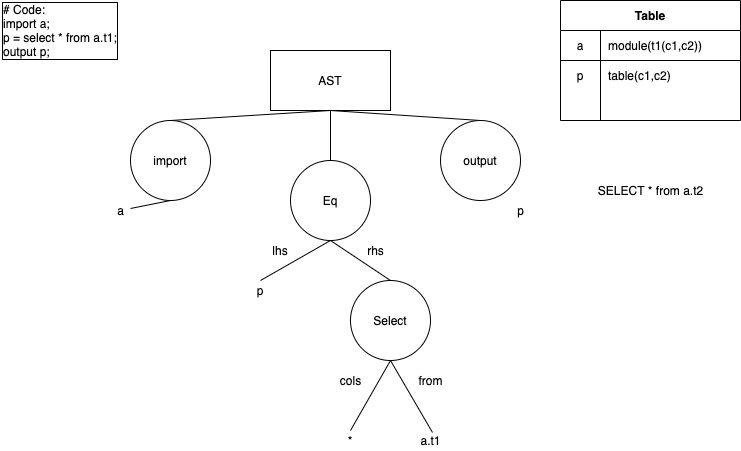

The diagram above was exported from draw.io. Its source (the exported page's mxGraphModel, read from the mxfile embedded in the PNG):
<mxGraphModel dx="958" dy="540" grid="1" gridSize="10" guides="1" tooltips="1" connect="1" arrows="1" fold="1" page="1" pageScale="1" pageWidth="827" pageHeight="1169" math="0" shadow="0">
  <root>
    <mxCell id="0" />
    <mxCell id="1" parent="0" />
    <mxCell id="DZ7dvd0ZmOE6cuoEXjrw-1" value="AST" style="rounded=0;whiteSpace=wrap;html=1;" parent="1" vertex="1">
      <mxGeometry x="350" y="210" width="120" height="60" as="geometry" />
    </mxCell>
    <mxCell id="DZ7dvd0ZmOE6cuoEXjrw-6" style="rounded=0;orthogonalLoop=1;jettySize=auto;html=1;exitX=0.5;exitY=0;exitDx=0;exitDy=0;entryX=0.5;entryY=1;entryDx=0;entryDy=0;endArrow=none;endFill=0;" parent="1" source="DZ7dvd0ZmOE6cuoEXjrw-2" target="DZ7dvd0ZmOE6cuoEXjrw-1" edge="1">
      <mxGeometry relative="1" as="geometry" />
    </mxCell>
    <mxCell id="DZ7dvd0ZmOE6cuoEXjrw-14" style="edgeStyle=none;rounded=0;orthogonalLoop=1;jettySize=auto;html=1;exitX=0.5;exitY=1;exitDx=0;exitDy=0;endArrow=none;endFill=0;" parent="1" source="DZ7dvd0ZmOE6cuoEXjrw-2" target="DZ7dvd0ZmOE6cuoEXjrw-13" edge="1">
      <mxGeometry relative="1" as="geometry" />
    </mxCell>
    <mxCell id="DZ7dvd0ZmOE6cuoEXjrw-2" value="import" style="ellipse;whiteSpace=wrap;html=1;aspect=fixed;" parent="1" vertex="1">
      <mxGeometry x="210" y="280" width="80" height="80" as="geometry" />
    </mxCell>
    <mxCell id="DZ7dvd0ZmOE6cuoEXjrw-7" style="rounded=0;orthogonalLoop=1;jettySize=auto;html=1;exitX=0.5;exitY=0;exitDx=0;exitDy=0;entryX=0.5;entryY=1;entryDx=0;entryDy=0;endArrow=none;endFill=0;" parent="1" source="DZ7dvd0ZmOE6cuoEXjrw-3" target="DZ7dvd0ZmOE6cuoEXjrw-1" edge="1">
      <mxGeometry relative="1" as="geometry" />
    </mxCell>
    <mxCell id="DZ7dvd0ZmOE6cuoEXjrw-15" style="edgeStyle=none;rounded=0;orthogonalLoop=1;jettySize=auto;html=1;exitX=0.5;exitY=1;exitDx=0;exitDy=0;entryX=0.5;entryY=0;entryDx=0;entryDy=0;endArrow=none;endFill=0;" parent="1" source="DZ7dvd0ZmOE6cuoEXjrw-3" target="DZ7dvd0ZmOE6cuoEXjrw-9" edge="1">
      <mxGeometry relative="1" as="geometry" />
    </mxCell>
    <mxCell id="DZ7dvd0ZmOE6cuoEXjrw-16" style="edgeStyle=none;rounded=0;orthogonalLoop=1;jettySize=auto;html=1;exitX=0.5;exitY=1;exitDx=0;exitDy=0;entryX=0.5;entryY=0;entryDx=0;entryDy=0;endArrow=none;endFill=0;" parent="1" source="DZ7dvd0ZmOE6cuoEXjrw-3" target="DZ7dvd0ZmOE6cuoEXjrw-10" edge="1">
      <mxGeometry relative="1" as="geometry" />
    </mxCell>
    <mxCell id="DZ7dvd0ZmOE6cuoEXjrw-3" value="Eq" style="ellipse;whiteSpace=wrap;html=1;aspect=fixed;" parent="1" vertex="1">
      <mxGeometry x="370" y="320" width="80" height="80" as="geometry" />
    </mxCell>
    <mxCell id="DZ7dvd0ZmOE6cuoEXjrw-8" style="rounded=0;orthogonalLoop=1;jettySize=auto;html=1;exitX=0.5;exitY=0;exitDx=0;exitDy=0;endArrow=none;endFill=0;" parent="1" source="DZ7dvd0ZmOE6cuoEXjrw-4" edge="1">
      <mxGeometry relative="1" as="geometry">
        <mxPoint x="410" y="270" as="targetPoint" />
      </mxGeometry>
    </mxCell>
    <mxCell id="DZ7dvd0ZmOE6cuoEXjrw-4" value="output" style="ellipse;whiteSpace=wrap;html=1;aspect=fixed;" parent="1" vertex="1">
      <mxGeometry x="520" y="280" width="80" height="80" as="geometry" />
    </mxCell>
    <mxCell id="DZ7dvd0ZmOE6cuoEXjrw-9" value="p" style="text;html=1;strokeColor=none;fillColor=none;align=center;verticalAlign=middle;whiteSpace=wrap;rounded=0;" parent="1" vertex="1">
      <mxGeometry x="320" y="440" width="40" height="20" as="geometry" />
    </mxCell>
    <mxCell id="DZ7dvd0ZmOE6cuoEXjrw-17" style="edgeStyle=none;rounded=0;orthogonalLoop=1;jettySize=auto;html=1;exitX=0.5;exitY=1;exitDx=0;exitDy=0;entryX=0.5;entryY=0;entryDx=0;entryDy=0;endArrow=none;endFill=0;" parent="1" source="DZ7dvd0ZmOE6cuoEXjrw-10" target="DZ7dvd0ZmOE6cuoEXjrw-11" edge="1">
      <mxGeometry relative="1" as="geometry" />
    </mxCell>
    <mxCell id="DZ7dvd0ZmOE6cuoEXjrw-18" style="edgeStyle=none;rounded=0;orthogonalLoop=1;jettySize=auto;html=1;exitX=0.5;exitY=1;exitDx=0;exitDy=0;entryX=0.55;entryY=0.1;entryDx=0;entryDy=0;entryPerimeter=0;endArrow=none;endFill=0;" parent="1" source="DZ7dvd0ZmOE6cuoEXjrw-10" target="DZ7dvd0ZmOE6cuoEXjrw-12" edge="1">
      <mxGeometry relative="1" as="geometry" />
    </mxCell>
    <mxCell id="DZ7dvd0ZmOE6cuoEXjrw-10" value="Select" style="ellipse;whiteSpace=wrap;html=1;aspect=fixed;" parent="1" vertex="1">
      <mxGeometry x="430" y="440" width="80" height="80" as="geometry" />
    </mxCell>
    <mxCell id="DZ7dvd0ZmOE6cuoEXjrw-11" value="*" style="text;html=1;strokeColor=none;fillColor=none;align=center;verticalAlign=middle;whiteSpace=wrap;rounded=0;" parent="1" vertex="1">
      <mxGeometry x="410" y="590" width="40" height="20" as="geometry" />
    </mxCell>
    <mxCell id="DZ7dvd0ZmOE6cuoEXjrw-12" value="a.t1" style="text;html=1;align=center;verticalAlign=middle;resizable=0;points=[];autosize=1;" parent="1" vertex="1">
      <mxGeometry x="490" y="590" width="40" height="20" as="geometry" />
    </mxCell>
    <mxCell id="DZ7dvd0ZmOE6cuoEXjrw-13" value="a" style="text;html=1;align=center;verticalAlign=middle;resizable=0;points=[];autosize=1;" parent="1" vertex="1">
      <mxGeometry x="190" y="360" width="20" height="20" as="geometry" />
    </mxCell>
    <mxCell id="DZ7dvd0ZmOE6cuoEXjrw-19" value="from" style="text;html=1;align=center;verticalAlign=middle;resizable=0;points=[];autosize=1;" parent="1" vertex="1">
      <mxGeometry x="490" y="530" width="40" height="20" as="geometry" />
    </mxCell>
    <mxCell id="DZ7dvd0ZmOE6cuoEXjrw-20" value="cols" style="text;html=1;align=center;verticalAlign=middle;resizable=0;points=[];autosize=1;" parent="1" vertex="1">
      <mxGeometry x="410" y="530" width="40" height="20" as="geometry" />
    </mxCell>
    <mxCell id="DZ7dvd0ZmOE6cuoEXjrw-22" value="p" style="text;html=1;align=center;verticalAlign=middle;resizable=0;points=[];autosize=1;" parent="1" vertex="1">
      <mxGeometry x="590" y="360" width="20" height="20" as="geometry" />
    </mxCell>
    <mxCell id="DZ7dvd0ZmOE6cuoEXjrw-23" value="# Code:&lt;br&gt;import a;&lt;br&gt;p = select * from a.t1;&lt;br&gt;&lt;div&gt;&lt;span&gt;output p;&lt;/span&gt;&lt;/div&gt;" style="text;html=1;align=left;verticalAlign=middle;resizable=0;points=[];autosize=1;labelBackgroundColor=none;labelBorderColor=#000000;" parent="1" vertex="1">
      <mxGeometry x="80" y="160" width="130" height="60" as="geometry" />
    </mxCell>
    <mxCell id="DZ7dvd0ZmOE6cuoEXjrw-24" value="lhs" style="text;html=1;strokeColor=none;fillColor=none;align=center;verticalAlign=middle;whiteSpace=wrap;rounded=0;labelBackgroundColor=none;" parent="1" vertex="1">
      <mxGeometry x="340" y="400" width="40" height="20" as="geometry" />
    </mxCell>
    <mxCell id="DZ7dvd0ZmOE6cuoEXjrw-25" value="rhs" style="text;html=1;align=center;verticalAlign=middle;resizable=0;points=[];autosize=1;" parent="1" vertex="1">
      <mxGeometry x="440" y="400" width="30" height="20" as="geometry" />
    </mxCell>
    <mxCell id="DZ7dvd0ZmOE6cuoEXjrw-60" value="Table" style="shape=table;html=1;whiteSpace=wrap;startSize=30;container=1;collapsible=0;childLayout=tableLayout;fixedRows=1;rowLines=0;fontStyle=1;align=center;labelBackgroundColor=none;" parent="1" vertex="1">
      <mxGeometry x="640" y="160" width="180" height="120" as="geometry" />
    </mxCell>
    <mxCell id="DZ7dvd0ZmOE6cuoEXjrw-61" value="" style="shape=partialRectangle;html=1;whiteSpace=wrap;collapsible=0;dropTarget=0;pointerEvents=0;fillColor=none;top=0;left=0;bottom=1;right=0;points=[[0,0.5],[1,0.5]];portConstraint=eastwest;" parent="DZ7dvd0ZmOE6cuoEXjrw-60" vertex="1">
      <mxGeometry y="30" width="180" height="30" as="geometry" />
    </mxCell>
    <mxCell id="DZ7dvd0ZmOE6cuoEXjrw-62" value="a" style="shape=partialRectangle;html=1;whiteSpace=wrap;connectable=0;fillColor=none;top=0;left=0;bottom=0;right=0;overflow=hidden;" parent="DZ7dvd0ZmOE6cuoEXjrw-61" vertex="1">
      <mxGeometry width="40" height="30" as="geometry" />
    </mxCell>
    <mxCell id="DZ7dvd0ZmOE6cuoEXjrw-63" value="module(t1(c1,c2))" style="shape=partialRectangle;html=1;whiteSpace=wrap;connectable=0;fillColor=none;top=0;left=0;bottom=0;right=0;align=left;spacingLeft=6;overflow=hidden;" parent="DZ7dvd0ZmOE6cuoEXjrw-61" vertex="1">
      <mxGeometry x="40" width="140" height="30" as="geometry" />
    </mxCell>
    <mxCell id="DZ7dvd0ZmOE6cuoEXjrw-64" value="" style="shape=partialRectangle;html=1;whiteSpace=wrap;collapsible=0;dropTarget=0;pointerEvents=0;fillColor=none;top=0;left=0;bottom=0;right=0;points=[[0,0.5],[1,0.5]];portConstraint=eastwest;" parent="DZ7dvd0ZmOE6cuoEXjrw-60" vertex="1">
      <mxGeometry y="60" width="180" height="30" as="geometry" />
    </mxCell>
    <mxCell id="DZ7dvd0ZmOE6cuoEXjrw-65" value="p" style="shape=partialRectangle;html=1;whiteSpace=wrap;connectable=0;fillColor=none;top=0;left=0;bottom=0;right=0;overflow=hidden;" parent="DZ7dvd0ZmOE6cuoEXjrw-64" vertex="1">
      <mxGeometry width="40" height="30" as="geometry" />
    </mxCell>
    <mxCell id="DZ7dvd0ZmOE6cuoEXjrw-66" value="table(c1,c2)" style="shape=partialRectangle;html=1;whiteSpace=wrap;connectable=0;top=0;left=0;bottom=0;right=0;align=left;spacingLeft=6;overflow=hidden;fillColor=none;" parent="DZ7dvd0ZmOE6cuoEXjrw-64" vertex="1">
      <mxGeometry x="40" width="140" height="30" as="geometry" />
    </mxCell>
    <mxCell id="DZ7dvd0ZmOE6cuoEXjrw-72" value="SELECT * from a.t2" style="text;html=1;align=center;verticalAlign=middle;resizable=0;points=[];autosize=1;" parent="1" vertex="1">
      <mxGeometry x="670" y="340" width="120" height="20" as="geometry" />
    </mxCell>
  </root>
</mxGraphModel>